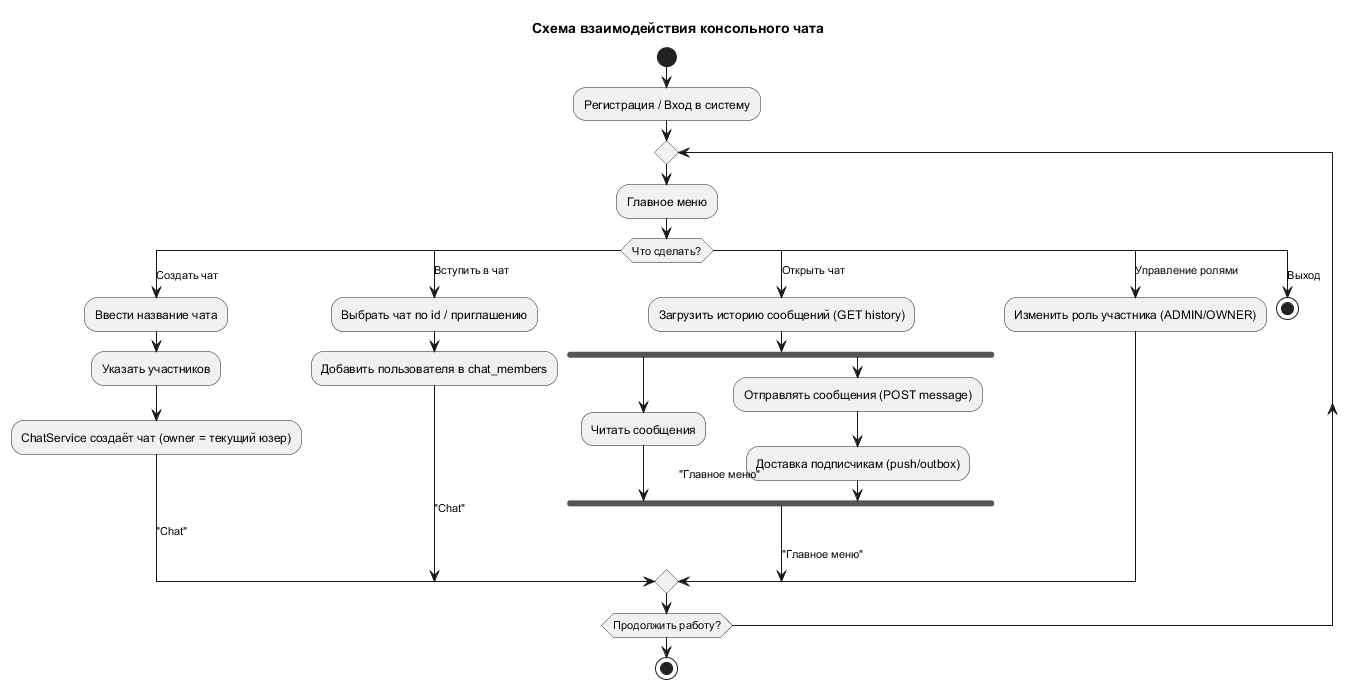

The diagram above was rendered by PlantUML. Its source (embedded in the PNG):
@startuml
' Схема взаимодействия (блок-схема основных потоков консольного чата)
skinparam backgroundColor white
skinparam shadowing false
skinparam defaultFontName Arial
title Схема взаимодействия консольного чата

start
:Регистрация / Вход в систему;

repeat
  :Главное меню;
  switch (Что сделать?)
  case (Создать чат)
    :Ввести название чата;
    :Указать участников;
    :ChatService создаёт чат (owner = текущий юзер);
    -> "Chat";
  case (Вступить в чат)
    :Выбрать чат по id / приглашению;
    :Добавить пользователя в chat_members;
    -> "Chat";
  case (Открыть чат)
    :Загрузить историю сообщений (GET history);
    fork
      :Читать сообщения;
    fork again
      :Отправлять сообщения (POST message);
      :Доставка подписчикам (push/outbox);
    end fork
    -> "Главное меню";
  case (Управление ролями)
    :Изменить роль участника (ADMIN/OWNER);
    -> "Главное меню";
  case (Выход)
    stop
  endswitch
repeat while (Продолжить работу?)
stop

@enduml